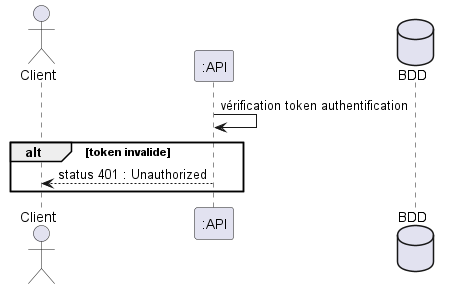

The diagram above was rendered by PlantUML. Its source (embedded in the PNG):
@startuml vérification token
actor Client
participant ":API" as API
database BDD


API -> API : vérification token authentification
alt token invalide
	API --> Client : status 401 : Unauthorized
end

@enduml